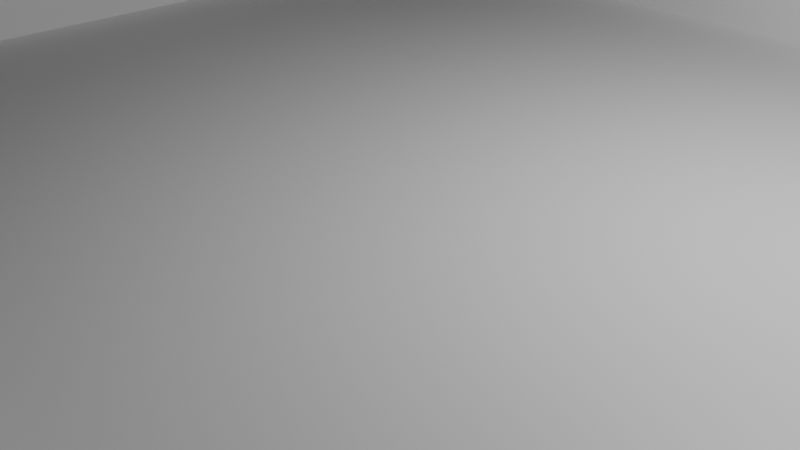 # Source: labirinto.blend  (saved by Blender 4.0.36; exported with 4.5.12 LTS)
import bpy
from mathutils import Matrix  # noqa: F401  (used for matrix-valued properties, if any)

bpy.ops.wm.read_factory_settings(use_empty=True)
scene = bpy.context.scene
scene.name = 'Scene'

# ---- collections
col_collection = bpy.data.collections.new('Collection'); scene.collection.children.link(col_collection)

# ---- materials (node trees are filled in below, after node groups)
mat_material = bpy.data.materials.new('Material')
mat_material.alpha_threshold = 0.0
mat_material.use_transparent_shadow = False
mat_material.roughness = 0.5
mat_material.line_color = (0.0, 0.0, 0.0, 1.0)

# ---- material node trees
mat_material.use_nodes = True; mat_material.node_tree.nodes.clear()
_N = mat_material.node_tree.nodes; _L = mat_material.node_tree.links
n0 = _N.new('ShaderNodeOutputMaterial'); n0.name = 'Material Output'; n0.location = (300, 300)
n1 = _N.new('ShaderNodeBsdfPrincipled'); n1.name = 'Principled BSDF'; n1.location = (10, 300)
n1.inputs[3].default_value = 1.45
_L.new(n1.outputs[0], n0.inputs[0])
n0.is_active_output = True

# ---- world
world_world = bpy.data.worlds.new('World'); scene.world = world_world
world_world.use_nodes = True; world_world.node_tree.nodes.clear()
_N = world_world.node_tree.nodes; _L = world_world.node_tree.links
n0 = _N.new('ShaderNodeOutputWorld'); n0.name = 'World Output'; n0.location = (300, 300)
n1 = _N.new('ShaderNodeBackground'); n1.name = 'Background'; n1.location = (10, 300)
n1.inputs[0].default_value = (0.05088, 0.05088, 0.05088, 1.0)
_L.new(n1.outputs[0], n0.inputs[0])
n0.is_active_output = True
world_world.color = (0.05088, 0.05088, 0.05088)
world_world.use_sun_shadow = False
world_world.sun_shadow_jitter_overblur = 0.0

# ---- cameras
cam_camera = bpy.data.cameras.new('Camera')
cam_camera.clip_end = 100.0
cam_camera.ortho_scale = 7.314

# ---- lights
light_light = bpy.data.lights.new('Light', 'POINT')
light_light.transmission_factor = 0.0
light_light.use_soft_falloff = False
light_light.energy = 1000.0
light_light.shadow_soft_size = 0.1
light_light.shadow_maximum_resolution = 0.006
light_light.use_absolute_resolution = True

# ---- meshes
me_cube = bpy.data.meshes.new('Cube')
me_cube.from_pydata([(1.0, 1.0, 1.0), (1.0, 1.0, -1.0), (1.0, -1.0, 1.0), (1.0, -1.0, -1.0), (-1.0, 1.0, 1.0), (-1.0, 1.0, -1.0), (-1.0, -1.0, 1.0), (-1.0, -1.0, -1.0)], [], [(0, 4, 6, 2), (3, 2, 6, 7), (7, 6, 4, 5), (5, 1, 3, 7), (1, 0, 2, 3), (5, 4, 0, 1)])
_uv = me_cube.uv_layers.new(name='UVMap')
_uv.uv.foreach_set('vector', [0.625, 0.5, 0.875, 0.5, 0.875, 0.75, 0.625, 0.75, 0.375, 0.75, 0.625, 0.75, 0.625, 1.0, 0.375, 1.0, 0.375, 0.0, 0.625, 0.0, 0.625, 0.25, 0.375, 0.25, 0.125, 0.5, 0.375, 0.5, 0.375, 0.75, 0.125, 0.75, 0.375, 0.5, 0.625, 0.5, 0.625, 0.75, 0.375, 0.75, 0.375, 0.25, 0.625, 0.25, 0.625, 0.5, 0.375, 0.5])
me_cube.materials.append(mat_material)
me_cube.use_mirror_vertex_groups = False
me_cube.update()
me_cube_001 = bpy.data.meshes.new('Cube.001')
me_cube_001.from_pydata([(-1.0, -1.0, -1.0), (-1.0, -1.0, 1.0), (-1.0, 1.0, -1.0), (-1.0, 1.0, 1.0), (1.0, -1.0, -1.0), (1.0, -1.0, 1.0), (1.0, 1.0, -1.0), (1.0, 1.0, 1.0)], [], [(0, 1, 3, 2), (2, 3, 7, 6), (6, 7, 5, 4), (4, 5, 1, 0), (2, 6, 4, 0), (7, 3, 1, 5)])
_uv = me_cube_001.uv_layers.new(name='UVMap')
_uv.uv.foreach_set('vector', [0.375, 0.0, 0.625, 0.0, 0.625, 0.25, 0.375, 0.25, 0.375, 0.25, 0.625, 0.25, 0.625, 0.5, 0.375, 0.5, 0.375, 0.5, 0.625, 0.5, 0.625, 0.75, 0.375, 0.75, 0.375, 0.75, 0.625, 0.75, 0.625, 1.0, 0.375, 1.0, 0.125, 0.5, 0.375, 0.5, 0.375, 0.75, 0.125, 0.75, 0.625, 0.5, 0.875, 0.5, 0.875, 0.75, 0.625, 0.75])
me_cube_001.update()
me_cube_002 = bpy.data.meshes.new('Cube.002')
me_cube_002.from_pydata([(-5.987, -0.9417, -0.2674), (-5.987, -0.9417, 0.2674), (-5.987, 0.9417, -0.2674), (-5.987, 0.9417, 0.2674), (5.987, -0.9417, -0.2674), (5.987, -0.9417, 0.2674), (5.987, 0.9417, -0.2674), (5.987, 0.9417, 0.2674)], [], [(0, 1, 3, 2), (2, 3, 7, 6), (6, 7, 5, 4), (4, 5, 1, 0), (2, 6, 4, 0), (7, 3, 1, 5)])
_uv = me_cube_002.uv_layers.new(name='UVMap')
_uv.uv.foreach_set('vector', [0.375, 0.0, 0.625, 0.0, 0.625, 0.25, 0.375, 0.25, 0.375, 0.25, 0.625, 0.25, 0.625, 0.5, 0.375, 0.5, 0.375, 0.5, 0.625, 0.5, 0.625, 0.75, 0.375, 0.75, 0.375, 0.75, 0.625, 0.75, 0.625, 1.0, 0.375, 1.0, 0.125, 0.5, 0.375, 0.5, 0.375, 0.75, 0.125, 0.75, 0.625, 0.5, 0.875, 0.5, 0.875, 0.75, 0.625, 0.75])
me_cube_002.update()
me_cube_003 = bpy.data.meshes.new('Cube.003')
me_cube_003.from_pydata([(-0.9281, -5.988, -0.2487), (-0.9281, -5.988, 0.2487), (-0.9281, 5.988, -0.2487), (-0.9281, 5.988, 0.2487), (0.9281, -5.988, -0.2487), (0.9281, -5.988, 0.2487), (0.9281, 5.988, -0.2487), (0.9281, 5.988, 0.2487)], [], [(0, 1, 3, 2), (2, 3, 7, 6), (6, 7, 5, 4), (4, 5, 1, 0), (2, 6, 4, 0), (7, 3, 1, 5)])
_uv = me_cube_003.uv_layers.new(name='UVMap')
_uv.uv.foreach_set('vector', [0.375, 0.0, 0.625, 0.0, 0.625, 0.25, 0.375, 0.25, 0.375, 0.25, 0.625, 0.25, 0.625, 0.5, 0.375, 0.5, 0.375, 0.5, 0.625, 0.5, 0.625, 0.75, 0.375, 0.75, 0.375, 0.75, 0.625, 0.75, 0.625, 1.0, 0.375, 1.0, 0.125, 0.5, 0.375, 0.5, 0.375, 0.75, 0.125, 0.75, 0.625, 0.5, 0.875, 0.5, 0.875, 0.75, 0.625, 0.75])
me_cube_003.update()
me_cube_004 = bpy.data.meshes.new('Cube.004')
me_cube_004.from_pydata([(-5.99, -0.961, -0.2913), (-5.99, -0.961, 0.2913), (-5.99, 0.961, -0.2913), (-5.99, 0.961, 0.2913), (5.99, -0.961, -0.2913), (5.99, -0.961, 0.2913), (5.99, 0.961, -0.2913), (5.99, 0.961, 0.2913)], [], [(0, 1, 3, 2), (2, 3, 7, 6), (6, 7, 5, 4), (4, 5, 1, 0), (2, 6, 4, 0), (7, 3, 1, 5)])
_uv = me_cube_004.uv_layers.new(name='UVMap')
_uv.uv.foreach_set('vector', [0.375, 0.0, 0.625, 0.0, 0.625, 0.25, 0.375, 0.25, 0.375, 0.25, 0.625, 0.25, 0.625, 0.5, 0.375, 0.5, 0.375, 0.5, 0.625, 0.5, 0.625, 0.75, 0.375, 0.75, 0.375, 0.75, 0.625, 0.75, 0.625, 1.0, 0.375, 1.0, 0.125, 0.5, 0.375, 0.5, 0.375, 0.75, 0.125, 0.75, 0.625, 0.5, 0.875, 0.5, 0.875, 0.75, 0.625, 0.75])
me_cube_004.update()
me_cube_005 = bpy.data.meshes.new('Cube.005')
me_cube_005.from_pydata([(-5.995, -0.2821, -0.9725), (-5.995, -0.2821, 0.9725), (-5.995, 0.2821, -0.9725), (-5.995, 0.2821, 0.9725), (5.995, -0.2821, -0.9725), (5.995, -0.2821, 0.9725), (5.995, 0.2821, -0.9725), (5.995, 0.2821, 0.9725)], [], [(0, 1, 3, 2), (2, 3, 7, 6), (6, 7, 5, 4), (4, 5, 1, 0), (2, 6, 4, 0), (7, 3, 1, 5)])
_uv = me_cube_005.uv_layers.new(name='UVMap')
_uv.uv.foreach_set('vector', [0.375, 0.0, 0.625, 0.0, 0.625, 0.25, 0.375, 0.25, 0.375, 0.25, 0.625, 0.25, 0.625, 0.5, 0.375, 0.5, 0.375, 0.5, 0.625, 0.5, 0.625, 0.75, 0.375, 0.75, 0.375, 0.75, 0.625, 0.75, 0.625, 1.0, 0.375, 1.0, 0.125, 0.5, 0.375, 0.5, 0.375, 0.75, 0.125, 0.75, 0.625, 0.5, 0.875, 0.5, 0.875, 0.75, 0.625, 0.75])
me_cube_005.update()

# ---- objects
ob_cube = bpy.data.objects.new('Cube', me_cube)
ob_light = bpy.data.objects.new('Light', light_light)
ob_camera = bpy.data.objects.new('Camera', cam_camera)
ob_cube_001 = bpy.data.objects.new('Cube.001', me_cube_001)
ob_cube_002 = bpy.data.objects.new('Cube.002', me_cube_002)
ob_cube_003 = bpy.data.objects.new('Cube.003', me_cube_003)
ob_cube_004 = bpy.data.objects.new('Cube.004', me_cube_004)
ob_cube_005 = bpy.data.objects.new('Cube.005', me_cube_005)

# ---- transforms, parenting, visibility, modifiers, constraints
ob_cube.location = (0.0, 0.0, 0.3064)
ob_cube.scale = (5.755, 5.755, -0.5746)
ob_cube.lock_rotations_4d = False
ob_cube.empty_display_type = 'ARROWS'
ob_cube.lineart.crease_threshold = 0.0
ob_light.location = (4.076, 1.005, 5.904)
ob_light.rotation_euler = (0.6503, 0.05522, 1.866)
ob_light.lock_rotations_4d = False
ob_light.empty_display_type = 'ARROWS'
ob_light.color = (0.0, 0.0, 0.0, 0.0)
ob_light.lineart.crease_threshold = 0.0
ob_camera.location = (7.359, -6.926, 4.958)
ob_camera.rotation_euler = (1.109, 0.0, 0.8149)
ob_camera.lock_rotations_4d = False
ob_camera.empty_display_type = 'ARROWS'
ob_camera.color = (0.0, 0.0, 0.0, 0.0)
ob_camera.display_type = 'WIRE'
ob_camera.lineart.crease_threshold = 0.0
ob_cube_001.location = (0.0, 0.0, 0.0)
ob_cube_001.scale = (6.244, 6.244, -0.3432)
ob_cube_002.location = (-5.976, -0.2312, 0.8229)
ob_cube_002.rotation_euler = (1.571, -0.0, -1.571)
ob_cube_002.scale = (1.0, 0.6787, 1.0)
ob_cube_003.location = (-0.2583, 6.004, 0.7748)
ob_cube_003.rotation_euler = (-1.571, 1.571, 0.0)
ob_cube_003.scale = (0.7347, 1.0, 1.0)
ob_cube_004.location = (5.991, 0.3249, 0.8011)
ob_cube_004.rotation_euler = (1.571, -5.7e-15, 1.571)
ob_cube_004.scale = (1.0, 0.6787, 1.0)
ob_cube_005.location = (0.3031, -5.949, 0.8091)
ob_cube_005.rotation_euler = (0.0, -0.0, 3.142)
ob_cube_005.scale = (1.0, 1.0, 0.6787)

# ---- collection membership
col_collection.objects.link(ob_cube)
col_collection.objects.link(ob_light)
col_collection.objects.link(ob_camera)
col_collection.objects.link(ob_cube_001)
col_collection.objects.link(ob_cube_002)
col_collection.objects.link(ob_cube_003)
col_collection.objects.link(ob_cube_004)
col_collection.objects.link(ob_cube_005)

# ---- scene / render settings (as saved in the file)
scene.camera = ob_camera
scene.frame_start = 1; scene.frame_end = 250; scene.frame_set(1)
scene.render.engine = 'BLENDER_EEVEE_NEXT'
scene.cycles.sampling_pattern = 'TABULATED_SOBOL'
bpy.context.view_layer.update()
